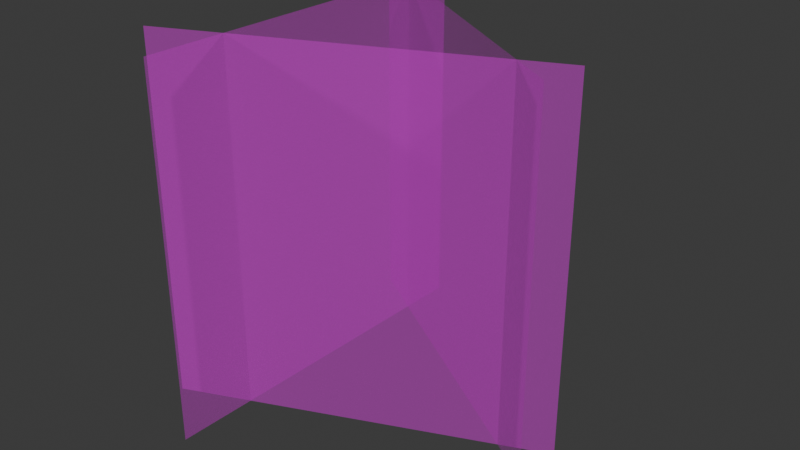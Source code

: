# Source: Grass_Mesh.blend  (saved by Blender 5.0.119; exported with 4.5.12 LTS)
import bpy
from mathutils import Matrix  # noqa: F401  (used for matrix-valued properties, if any)

bpy.ops.wm.read_factory_settings(use_empty=True)
scene = bpy.context.scene
scene.name = 'Scene'

# ---- collections
col_collection = bpy.data.collections.new('Collection'); scene.collection.children.link(col_collection)

# ---- images (referenced by path relative to the original .blend; pixels are not part of the script)
import os
ASSET_DIR = os.environ.get("B2B_ASSET_DIR", "")  # directory of the original .blend (textures are referenced by path, not embedded)
HERE = os.path.dirname(os.path.abspath(__file__))  # packed textures are extracted next to this script under _unpacked/

def load_image(name, relpath, width, height, colorspace="sRGB"):
    """Load a texture the original file referenced (path relative to the .blend, or extracted next to this script)."""
    p = next((c for c in (os.path.join(HERE, relpath), os.path.join(ASSET_DIR, relpath)) if relpath and os.path.exists(c)), "")
    if p:
        img = bpy.data.images.load(p, check_existing=True)
        img.name = name
    else:  # same state as the original file: an image datablock whose file is absent (Cycles renders it pink)
        img = bpy.data.images.new(name, width, height)
        img.source = "FILE"
        img.filepath = "//" + (relpath or name)
    img.colorspace_settings.name = colorspace
    return img
img_grass_image_alpha_jpg = load_image('Grass_Image_Alpha.jpg', 'Textures/Grass_Image_Alpha.jpg', 1024, 1024, 'sRGB')

# ---- materials (node trees are filled in below, after node groups)
mat_material_001 = bpy.data.materials.new('Material.001')

# ---- material node trees
mat_material_001.use_nodes = True; mat_material_001.node_tree.nodes.clear()
_N = mat_material_001.node_tree.nodes; _L = mat_material_001.node_tree.links
n0 = _N.new('ShaderNodeBsdfPrincipled'); n0.name = 'Principled BSDF'; n0.location = (-200, 100)
n1 = _N.new('ShaderNodeOutputMaterial'); n1.name = 'Material Output'; n1.location = (200, 100)
n2 = _N.new('ShaderNodeTexImage'); n2.name = 'Image Texture'; n2.location = (-1083, 68)
n2.image = img_grass_image_alpha_jpg
_L.new(n0.outputs[0], n1.inputs[0])
_L.new(n2.outputs[0], n0.inputs[0])
_L.new(n2.outputs[0], n0.inputs[4])
n1.is_active_output = True

# ---- world
world_world = bpy.data.worlds.new('World'); scene.world = world_world
world_world.use_nodes = True; world_world.node_tree.nodes.clear()
_N = world_world.node_tree.nodes; _L = world_world.node_tree.links
n0 = _N.new('ShaderNodeOutputWorld'); n0.name = 'World Output'; n0.location = (200, 100)
n1 = _N.new('ShaderNodeBackground'); n1.name = 'Background'; n1.location = (-200, 100)
n1.inputs[0].default_value = (0.05088, 0.05088, 0.05088, 1.0)
_L.new(n1.outputs[0], n0.inputs[0])
n0.is_active_output = True
world_world.color = (0.05088, 0.05088, 0.05088)
world_world.sun_shadow_jitter_overblur = 0.0

# ---- meshes
me_plane = bpy.data.meshes.new('Plane')
me_plane.from_pydata([(-0.7629, 0.8992, -0.01839), (0.936, -0.1562, -0.01839), (-0.7629, 0.8992, 1.982), (0.936, -0.1562, 1.982), (-0.8639, -0.7061, -0.01839), (0.9667, 0.09955, -0.01839), (-0.8639, -0.7061, 1.982), (0.9667, 0.09955, 1.982), (-0.5137, -0.9839, -0.01839), (-0.4653, 1.016, -0.01839), (-0.5137, -0.9839, 1.982), (-0.4653, 1.016, 1.982)], [], [(0, 1, 3, 2), (4, 5, 7, 6), (8, 9, 11, 10)])
_uv = me_plane.uv_layers.new(name='UVMap')
_uv.uv.foreach_set('vector', [0.0, 0.0, 1.0, 0.0, 1.0, 1.0, 0.0, 1.0, 0.0, 0.0, 1.0, 0.0, 1.0, 1.0, 0.0, 1.0, 0.0, 0.0, 1.0, 0.0, 1.0, 1.0, 0.0, 1.0])
me_plane.materials.append(mat_material_001)
me_plane.update()

# ---- objects
ob_plane = bpy.data.objects.new('Plane', me_plane)

# ---- transforms, parenting, visibility, modifiers, constraints
ob_plane.location = (0.0, 0.0, 0.0)

# ---- collection membership
col_collection.objects.link(ob_plane)

# ---- scene / render settings (as saved in the file)
scene.frame_start = 1; scene.frame_end = 250; scene.frame_set(1)
scene.render.engine = 'BLENDER_EEVEE_NEXT'
scene.render.bake_bias = 0.0
scene.render.bake_samples = 0
scene.cycles.sampling_pattern = 'TABULATED_SOBOL'
scene.eevee.use_volume_custom_range = False
bpy.context.view_layer.update()

# ---- added for rendering (the .blend has no active camera and no usable light): camera, sun
cam_auto = bpy.data.cameras.new('AutoCamera')
cam_auto.lens = 50.0
cam_auto.sensor_width = 36.0
cam_auto.clip_end = 1000.0
ob_auto_camera = bpy.data.objects.new('AutoCamera', cam_auto)
scene.collection.objects.link(ob_auto_camera)
ob_auto_camera.location = (3.16826, -3.7244, 3.47511)
ob_auto_camera.rotation_euler = (1.09748, -7.21219e-08, 0.694738)
scene.camera = ob_auto_camera
light_auto_sun = bpy.data.lights.new('AutoSun', 'SUN')
light_auto_sun.energy = 3.0
light_auto_sun.angle = 0.0523599
ob_auto_sun = bpy.data.objects.new('AutoSun', light_auto_sun)
scene.collection.objects.link(ob_auto_sun)
ob_auto_sun.rotation_euler = (0.872665, 0.174533, 0.523599)
bpy.context.view_layer.update()
